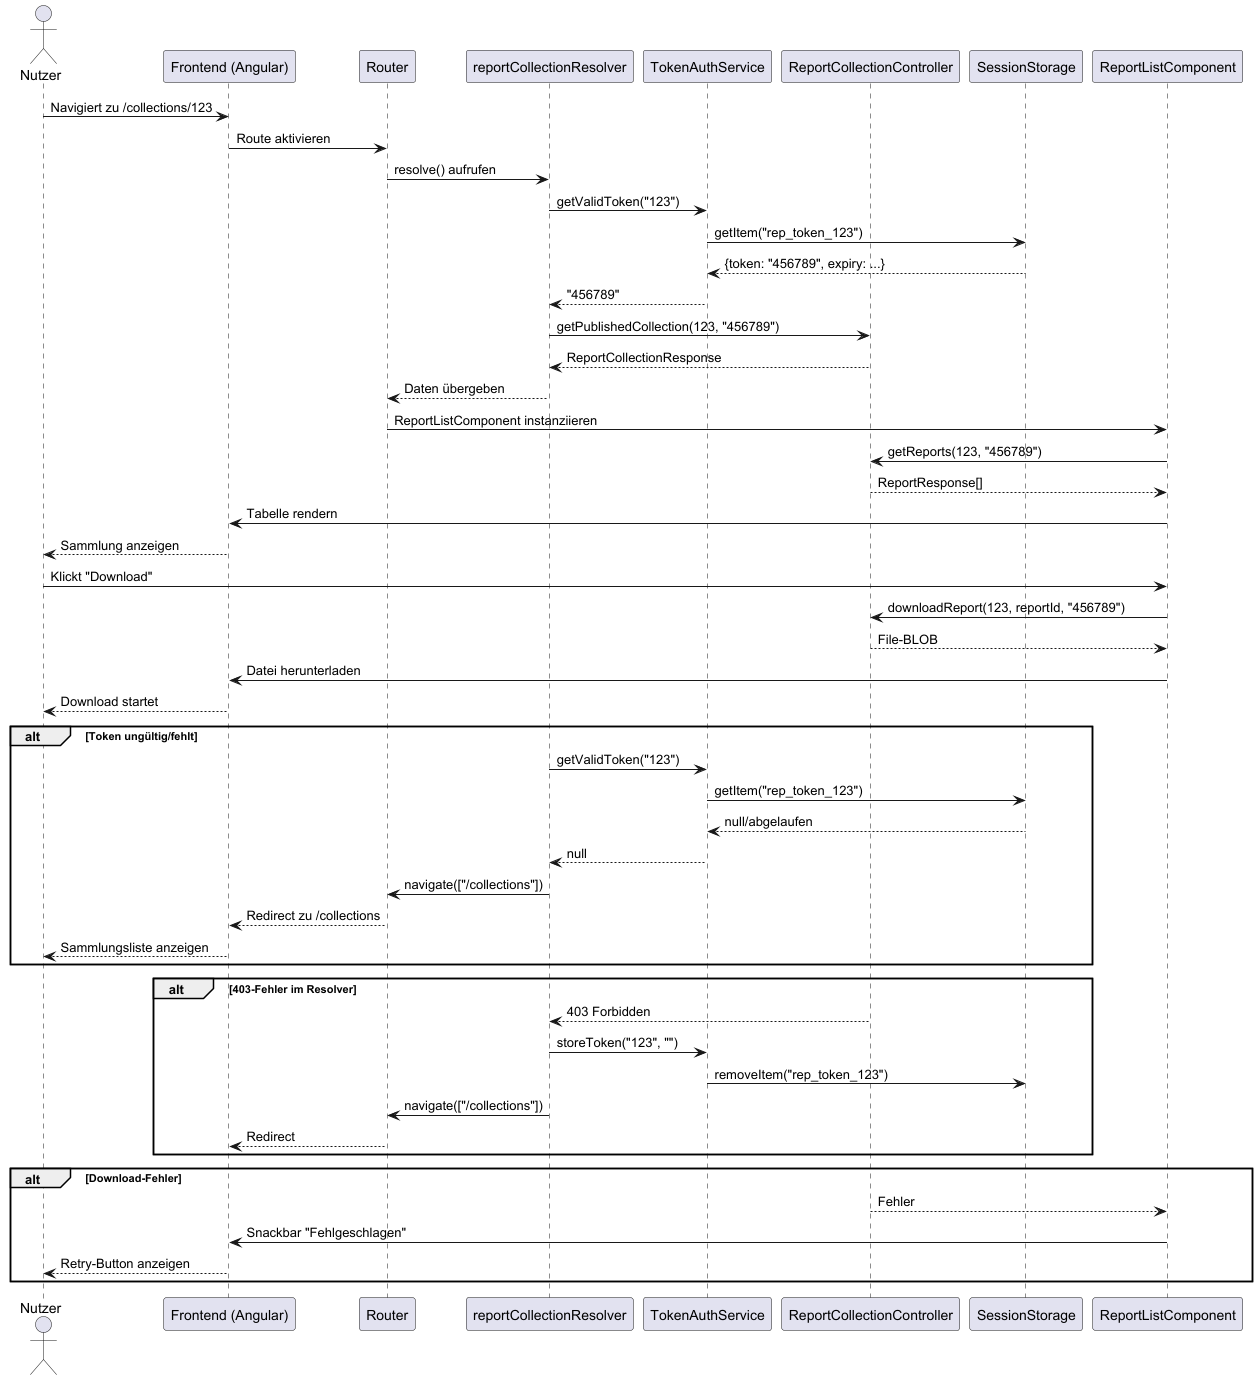

The diagram above was rendered by PlantUML. Its source (embedded in the PNG):
@startuml

actor "Nutzer" as User
participant "Frontend (Angular)" as Frontend
participant "Router" as Router
participant "reportCollectionResolver" as Resolver
participant "TokenAuthService" as AuthService
participant "ReportCollectionController" as Backend
participant "SessionStorage" as Storage
participant "ReportListComponent" as Component

User -> Frontend: Navigiert zu /collections/123
Frontend -> Router: Route aktivieren
Router -> Resolver: resolve() aufrufen

Resolver -> AuthService: getValidToken("123")
AuthService -> Storage: getItem("rep_token_123")
Storage --> AuthService: {token: "456789", expiry: ...}
AuthService --> Resolver: "456789"

Resolver -> Backend: getPublishedCollection(123, "456789")
Backend --> Resolver: ReportCollectionResponse

Resolver --> Router: Daten übergeben
Router -> Component: ReportListComponent instanziieren

Component -> Backend: getReports(123, "456789")
Backend --> Component: ReportResponse[]

Component -> Frontend: Tabelle rendern
Frontend --> User: Sammlung anzeigen

User -> Component: Klickt "Download"
Component -> Backend: downloadReport(123, reportId, "456789")
Backend --> Component: File-BLOB
Component -> Frontend: Datei herunterladen

Frontend --> User: Download startet

alt Token ungültig/fehlt
  Resolver -> AuthService: getValidToken("123")
  AuthService -> Storage: getItem("rep_token_123")
  Storage --> AuthService: null/abgelaufen
  AuthService --> Resolver: null
  Resolver -> Router: navigate(["/collections"])
  Router --> Frontend: Redirect zu /collections
  Frontend --> User: Sammlungsliste anzeigen
end

alt 403-Fehler im Resolver
  Backend --> Resolver: 403 Forbidden
  Resolver -> AuthService: storeToken("123", "")
  AuthService -> Storage: removeItem("rep_token_123")
  Resolver -> Router: navigate(["/collections"])
  Router --> Frontend: Redirect
end

alt Download-Fehler
  Backend --> Component: Fehler
  Component -> Frontend: Snackbar "Fehlgeschlagen"
  Frontend --> User: Retry-Button anzeigen
end

@enduml